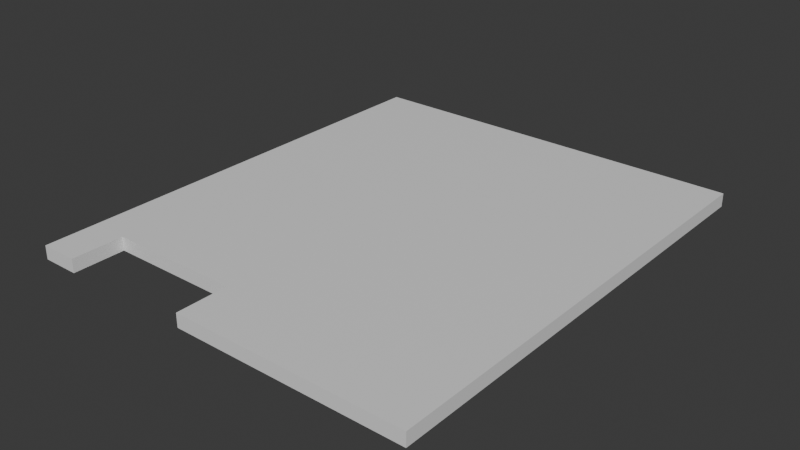 # Source: untitled.blend  (saved by Blender 4.1.23; exported with 4.5.12 LTS)
import bpy
from mathutils import Matrix  # noqa: F401  (used for matrix-valued properties, if any)

bpy.ops.wm.read_factory_settings(use_empty=True)
scene = bpy.context.scene
scene.name = 'Scene'

# ---- collections
col_collection = bpy.data.collections.new('Collection'); scene.collection.children.link(col_collection)

# ---- materials (node trees are filled in below, after node groups)
mat_material = bpy.data.materials.new('Material')
mat_material.alpha_threshold = 0.0
mat_material.use_transparent_shadow = False
mat_material.roughness = 0.5
mat_material.line_color = (0.0, 0.0, 0.0, 1.0)

# ---- material node trees
mat_material.use_nodes = True; mat_material.node_tree.nodes.clear()
_N = mat_material.node_tree.nodes; _L = mat_material.node_tree.links
n0 = _N.new('ShaderNodeOutputMaterial'); n0.name = 'Material Output'; n0.location = (300, 300)
n1 = _N.new('ShaderNodeBsdfPrincipled'); n1.name = 'Principled BSDF'; n1.location = (10, 300)
n1.inputs[3].default_value = 1.45
_L.new(n1.outputs[0], n0.inputs[0])
n0.is_active_output = True

# ---- world
world_world = bpy.data.worlds.new('World'); scene.world = world_world
world_world.use_nodes = True; world_world.node_tree.nodes.clear()
_N = world_world.node_tree.nodes; _L = world_world.node_tree.links
n0 = _N.new('ShaderNodeOutputWorld'); n0.name = 'World Output'; n0.location = (300, 300)
n1 = _N.new('ShaderNodeBackground'); n1.name = 'Background'; n1.location = (10, 300)
n1.inputs[0].default_value = (0.05088, 0.05088, 0.05088, 1.0)
_L.new(n1.outputs[0], n0.inputs[0])
n0.is_active_output = True
world_world.color = (0.05088, 0.05088, 0.05088)
world_world.use_sun_shadow = False
world_world.sun_shadow_jitter_overblur = 0.0

# ---- meshes
me_cube = bpy.data.meshes.new('Cube')
me_cube.from_pydata([(1.0, 1.0, 1.0), (1.0, 1.0, -1.0), (1.0, -1.0, 1.0), (-0.8122, -0.7772, -1.0), (-0.8122, -0.7772, 1.0), (1.0, -1.0, -1.0), (-1.0, 1.0, 1.0), (-1.0, 1.0, -1.0), (-1.0, -1.0, 1.0), (-0.1451, -0.7772, -1.0), (-0.1451, -0.7772, 1.0), (-1.0, -1.0, -1.0), (-0.8122, -1.0, 1.0), (-0.1451, -1.0, 1.0), (-0.8122, -1.0, -1.0), (-0.1451, -1.0, -1.0)], [], [(10, 13, 2, 0, 6, 8, 12, 4), (8, 11, 14, 12), (15, 5, 2, 13), (11, 8, 6, 7), (14, 11, 7, 1, 5, 15, 9, 3), (1, 0, 2, 5), (7, 6, 0, 1), (3, 4, 12, 14), (4, 3, 9, 10), (10, 9, 15, 13)])
_uv = me_cube.uv_layers.new(name='UVMap')
_uv.uv.foreach_set('vector', [0.7681, 0.7221, 0.7681, 0.75, 0.625, 0.75, 0.625, 0.5, 0.875, 0.5, 0.875, 0.75, 0.8515, 0.75, 0.8515, 0.7222, 0.625, 1.0, 0.375, 1.0, 0.375, 0.9765, 0.625, 0.9765, 0.375, 0.8931, 0.375, 0.75, 0.625, 0.75, 0.625, 0.8931, 0.375, 0.0, 0.625, 0.0, 0.625, 0.25, 0.375, 0.25, 0.1485, 0.75, 0.125, 0.75, 0.125, 0.5, 0.375, 0.5, 0.375, 0.75, 0.2319, 0.75, 0.2319, 0.7221, 0.1485, 0.7222, 0.375, 0.5, 0.625, 0.5, 0.625, 0.75, 0.375, 0.75, 0.375, 0.25, 0.625, 0.25, 0.625, 0.5, 0.375, 0.5, 0.375, 0.25, 0.625, 0.25, 0.625, 0.005819, 0.375, 0.005819, 0.625, 0.25, 0.375, 0.25, 0.375, 0.5, 0.625, 0.5, 0.625, 0.5, 0.375, 0.5, 0.375, 0.7442, 0.625, 0.7442])
me_cube.materials.append(mat_material)
me_cube.use_mirror_vertex_groups = False
me_cube.update()

# ---- objects
ob_cube = bpy.data.objects.new('Cube', me_cube)

# ---- transforms, parenting, visibility, modifiers, constraints
ob_cube.location = (0.0, 0.0, 0.0)
ob_cube.scale = (7.502, 8.768, 0.2546)
ob_cube.lock_rotations_4d = False
ob_cube.empty_display_type = 'ARROWS'
ob_cube.lineart.crease_threshold = 0.0

# ---- collection membership
col_collection.objects.link(ob_cube)

# ---- scene / render settings (as saved in the file)
scene.frame_start = 1; scene.frame_end = 250; scene.frame_set(1)
scene.render.engine = 'BLENDER_EEVEE_NEXT'
scene.cycles.sampling_pattern = 'TABULATED_SOBOL'
scene.eevee.ray_tracing_options.trace_max_roughness = 0.0
bpy.context.view_layer.update()

# ---- added for rendering (the .blend has no active camera and no usable light): camera, sun
cam_auto = bpy.data.cameras.new('AutoCamera')
cam_auto.lens = 50.0
cam_auto.sensor_width = 36.0
cam_auto.clip_end = 1000.0
ob_auto_camera = bpy.data.objects.new('AutoCamera', cam_auto)
scene.collection.objects.link(ob_auto_camera)
ob_auto_camera.location = (21.3576, -25.6292, 17.0861)
ob_auto_camera.rotation_euler = (1.09748, -7.21219e-08, 0.694738)
scene.camera = ob_auto_camera
light_auto_sun = bpy.data.lights.new('AutoSun', 'SUN')
light_auto_sun.energy = 3.0
light_auto_sun.angle = 0.0523599
ob_auto_sun = bpy.data.objects.new('AutoSun', light_auto_sun)
scene.collection.objects.link(ob_auto_sun)
ob_auto_sun.rotation_euler = (0.872665, 0.174533, 0.523599)
bpy.context.view_layer.update()
